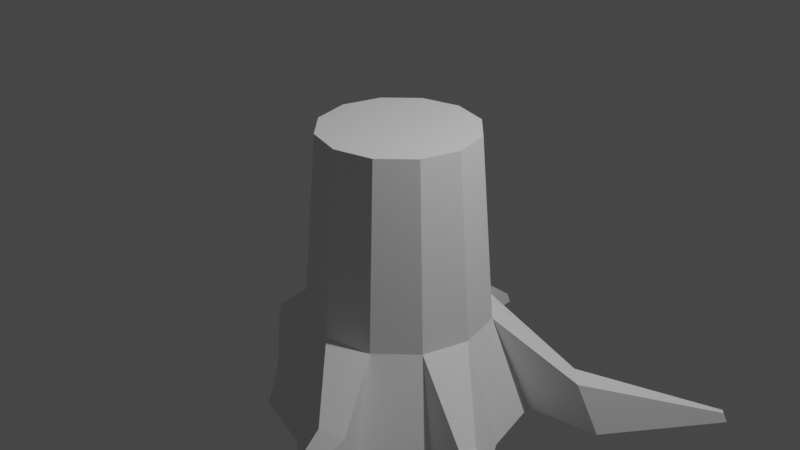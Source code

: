 # Source: treetrunk.blend  (saved by Blender 2.93.21; exported with 4.5.12 LTS)
import bpy
from mathutils import Matrix  # noqa: F401  (used for matrix-valued properties, if any)

bpy.ops.wm.read_factory_settings(use_empty=True)
scene = bpy.context.scene
scene.name = 'Scene'

# ---- collections
col_collection = bpy.data.collections.new('Collection'); scene.collection.children.link(col_collection)

# ---- world
world_world = bpy.data.worlds.new('World'); scene.world = world_world
world_world.use_nodes = True; world_world.node_tree.nodes.clear()
_N = world_world.node_tree.nodes; _L = world_world.node_tree.links
n0 = _N.new('ShaderNodeOutputWorld'); n0.name = 'World Output'; n0.location = (300, 300)
n1 = _N.new('ShaderNodeBackground'); n1.name = 'Background'; n1.location = (10, 300)
n1.inputs[0].default_value = (0.05088, 0.05088, 0.05088, 1.0)
_L.new(n1.outputs[0], n0.inputs[0])
n0.is_active_output = True
world_world.color = (0.05088, 0.05088, 0.05088)
world_world.use_sun_shadow = False
world_world.sun_shadow_jitter_overblur = 0.0

# ---- cameras
cam_camera = bpy.data.cameras.new('Camera')
cam_camera.clip_end = 100.0
cam_camera.ortho_scale = 7.314

# ---- lights
light_light = bpy.data.lights.new('Light', 'POINT')
light_light.transmission_factor = 0.0
light_light.energy = 1000.0
light_light.shadow_soft_size = 0.1
light_light.shadow_maximum_resolution = 0.006
light_light.use_absolute_resolution = True

# ---- meshes
me_cylinder = bpy.data.meshes.new('Cylinder')
me_cylinder.from_pydata([(0.0, 1.0, -1.0), (-2.395e-09, 0.8393, 1.0), (0.5, 0.866, -1.0), (0.4196, 0.7268, 1.0), (0.866, 0.5, -1.0), (0.7268, 0.4196, 1.0), (1.0, -4.371e-08, -1.0), (0.8393, -3.828e-08, 1.0), (0.866, -0.5, -1.0), (0.7268, -0.4196, 1.0), (0.5, -0.866, -1.0), (0.4196, -0.7268, 1.0), (-8.742e-08, -1.0, -1.0), (-7.577e-08, -0.8393, 1.0), (-0.5, -0.866, -1.0), (-0.4196, -0.7268, 1.0), (-0.866, -0.5, -1.0), (-0.7268, -0.4196, 1.0), (-1.0, 1.192e-08, -1.0), (-0.8393, 8.411e-09, 1.0), (-0.866, 0.5, -1.0), (-0.7268, 0.4196, 1.0), (-0.5, 0.866, -1.0), (-0.4196, 0.7268, 1.0), (6.407e-09, 1.43, -2.032), (0.715, 1.238, -2.032), (1.238, 0.715, -2.032), (1.43, -5.824e-08, -2.032), (1.238, -0.715, -2.032), (0.715, -1.238, -2.032), (-1.186e-07, -1.43, -2.032), (-0.715, -1.238, -2.032), (-1.238, -0.715, -2.032), (-1.43, 2.132e-08, -2.032), (-1.238, 0.715, -2.032), (-0.715, 1.238, -2.032), (0.7847, -2.267, -1.894), (0.7181, -2.285, -1.894), (0.8134, -2.317, -2.032), (0.7181, -2.343, -2.032), (1.637, -0.5364, -1.671), (1.591, -0.7067, -1.671), (1.783, -0.5364, -2.022), (1.718, -0.7799, -2.022), (2.246, -0.6904, -1.913), (2.233, -0.7385, -1.913), (2.288, -0.6904, -2.012), (2.269, -0.7591, -2.012), (-2.157, 0.06672, -1.94), (-2.168, 0.1085, -1.94), (-2.188, 0.04874, -2.026), (-2.204, 0.1085, -2.026), (-0.4704, 2.208, -1.93), (-0.4086, 2.225, -1.93), (-0.497, 2.254, -2.058), (-0.4086, 2.278, -2.058), (2.772, 1.993, -1.89), (2.809, 1.955, -1.89), (2.794, 2.031, -1.995), (2.847, 1.977, -1.995), (1.838, 0.7289, -1.445), (1.636, 0.9306, -1.445), (1.754, 1.136, -2.013), (2.043, 0.8474, -2.013), (-0.3531, 1.854, -2.045), (-0.3531, 1.613, -1.465), (-0.7548, 1.746, -2.045), (-0.634, 1.537, -1.465), (0.6217, -1.63, -1.438), (0.9094, -1.552, -1.438), (0.6217, -1.877, -2.032), (1.033, -1.767, -2.032)], [], [(0, 1, 3, 2), (2, 3, 5, 4), (4, 5, 7, 6), (6, 7, 9, 8), (8, 9, 11, 10), (10, 11, 13, 12), (12, 13, 15, 14), (14, 15, 17, 16), (16, 17, 19, 18), (18, 19, 21, 20), (3, 1, 23, 21, 19, 17, 15, 13, 11, 9, 7, 5), (20, 21, 23, 22), (22, 23, 1, 0), (4, 6, 27, 26), (24, 25, 26, 27, 28, 29, 30, 31, 32, 33, 34, 35), (20, 22, 35, 34), (61, 60, 57, 56), (18, 20, 34, 33), (33, 32, 50, 51), (14, 16, 32, 31), (12, 14, 31, 30), (69, 68, 37, 36), (8, 10, 29, 28), (27, 6, 40, 42), (65, 64, 55, 53), (0, 2, 25, 24), (36, 37, 39, 38), (68, 70, 39, 37), (70, 71, 38, 39), (71, 69, 36, 38), (42, 40, 44, 46), (8, 28, 43, 41), (6, 8, 41, 40), (28, 27, 42, 43), (44, 45, 47, 46), (40, 41, 45, 44), (41, 43, 47, 45), (43, 42, 46, 47), (48, 49, 51, 50), (18, 33, 51, 49), (16, 18, 49, 48), (32, 16, 48, 50), (52, 53, 55, 54), (64, 66, 54, 55), (67, 65, 53, 52), (66, 67, 52, 54), (56, 57, 59, 58), (63, 62, 58, 59), (60, 63, 59, 57), (62, 61, 56, 58), (25, 2, 61, 62), (4, 26, 63, 60), (26, 25, 62, 63), (2, 4, 60, 61), (35, 22, 67, 66), (22, 0, 65, 67), (24, 35, 66, 64), (0, 24, 64, 65), (29, 10, 69, 71), (30, 29, 71, 70), (12, 30, 70, 68), (10, 12, 68, 69)])
_uv = me_cylinder.uv_layers.new(name='UVMap')
_uv.uv.foreach_set('vector', [1.0, 0.5, 1.0, 1.0, 0.9167, 1.0, 0.9167, 0.5, 0.9167, 0.5, 0.9167, 1.0, 0.8333, 1.0, 0.8333, 0.5, 0.8333, 0.5, 0.8333, 1.0, 0.75, 1.0, 0.75, 0.5, 0.75, 0.5, 0.75, 1.0, 0.6667, 1.0, 0.6667, 0.5, 0.6667, 0.5, 0.6667, 1.0, 0.5833, 1.0, 0.5833, 0.5, 0.5833, 0.5, 0.5833, 1.0, 0.5, 1.0, 0.5, 0.5, 0.5, 0.5, 0.5, 1.0, 0.4167, 1.0, 0.4167, 0.5, 0.4167, 0.5, 0.4167, 1.0, 0.3333, 1.0, 0.3333, 0.5, 0.3333, 0.5, 0.3333, 1.0, 0.25, 1.0, 0.25, 0.5, 0.25, 0.5, 0.25, 1.0, 0.1667, 1.0, 0.1667, 0.5, 0.37, 0.4578, 0.25, 0.49, 0.13, 0.4578, 0.04215, 0.37, 0.01, 0.25, 0.04215, 0.13, 0.13, 0.04215, 0.25, 0.01, 0.37, 0.04215, 0.4578, 0.13, 0.49, 0.25, 0.4578, 0.37, 0.1667, 0.5, 0.1667, 1.0, 0.08333, 1.0, 0.08333, 0.5, 0.08333, 0.5, 0.08333, 1.0, 7.451e-08, 1.0, 7.451e-08, 0.5, 0.8333, 0.5, 0.75, 0.5, 0.75, 0.5, 0.8333, 0.5, 0.75, 0.49, 0.87, 0.4578, 0.9578, 0.37, 0.99, 0.25, 0.9578, 0.13, 0.87, 0.04215, 0.75, 0.01, 0.63, 0.04215, 0.5422, 0.13, 0.51, 0.25, 0.5422, 0.37, 0.63, 0.4578, 0.1667, 0.5, 0.08333, 0.5, 0.08333, 0.5, 0.1667, 0.5, 0.9167, 0.5, 0.8333, 0.5, 0.8333, 0.5, 0.9167, 0.5, 0.25, 0.5, 0.1667, 0.5, 0.1667, 0.5, 0.25, 0.5, 0.51, 0.25, 0.5422, 0.13, 0.5422, 0.13, 0.51, 0.25, 0.4167, 0.5, 0.3333, 0.5, 0.3333, 0.5, 0.4167, 0.5, 0.5, 0.5, 0.4167, 0.5, 0.4167, 0.5, 0.5, 0.5, 0.5833, 0.5, 0.5, 0.5, 0.5, 0.5, 0.5833, 0.5, 0.6667, 0.5, 0.5833, 0.5, 0.5833, 0.5, 0.6667, 0.5, 0.75, 0.5, 0.75, 0.5, 0.75, 0.5, 0.75, 0.5, 1.0, 0.5, 1.0, 0.5, 1.0, 0.5, 1.0, 0.5, 1.0, 0.5, 0.9167, 0.5, 0.9167, 0.5, 1.0, 0.5, 0.5833, 0.5, 0.5, 0.5, 0.5, 0.5, 0.5833, 0.5, 0.5, 0.5, 0.5, 0.5, 0.5, 0.5, 0.5, 0.5, 0.75, 0.01, 0.87, 0.04215, 0.87, 0.04215, 0.75, 0.01, 0.5833, 0.5, 0.5833, 0.5, 0.5833, 0.5, 0.5833, 0.5, 0.75, 0.5, 0.75, 0.5, 0.75, 0.5, 0.75, 0.5, 0.6667, 0.5, 0.6667, 0.5, 0.6667, 0.5, 0.6667, 0.5, 0.75, 0.5, 0.6667, 0.5, 0.6667, 0.5, 0.75, 0.5, 0.9578, 0.13, 0.99, 0.25, 0.99, 0.25, 0.9578, 0.13, 0.75, 0.5, 0.6667, 0.5, 0.6667, 0.5, 0.75, 0.5, 0.75, 0.5, 0.6667, 0.5, 0.6667, 0.5, 0.75, 0.5, 0.6667, 0.5, 0.6667, 0.5, 0.6667, 0.5, 0.6667, 0.5, 0.9578, 0.13, 0.99, 0.25, 0.99, 0.25, 0.9578, 0.13, 0.3333, 0.5, 0.25, 0.5, 0.25, 0.5, 0.3333, 0.5, 0.25, 0.5, 0.25, 0.5, 0.25, 0.5, 0.25, 0.5, 0.3333, 0.5, 0.25, 0.5, 0.25, 0.5, 0.3333, 0.5, 0.3333, 0.5, 0.3333, 0.5, 0.3333, 0.5, 0.3333, 0.5, 0.08333, 0.5, 7.451e-08, 0.5, 7.451e-08, 0.5, 0.08333, 0.5, 0.75, 0.49, 0.63, 0.4578, 0.63, 0.4578, 0.75, 0.49, 0.08333, 0.5, 7.451e-08, 0.5, 7.451e-08, 0.5, 0.08333, 0.5, 0.08333, 0.5, 0.08333, 0.5, 0.08333, 0.5, 0.08333, 0.5, 0.9167, 0.5, 0.8333, 0.5, 0.8333, 0.5, 0.9167, 0.5, 0.9578, 0.37, 0.87, 0.4578, 0.87, 0.4578, 0.9578, 0.37, 0.8333, 0.5, 0.8333, 0.5, 0.8333, 0.5, 0.8333, 0.5, 0.9167, 0.5, 0.9167, 0.5, 0.9167, 0.5, 0.9167, 0.5, 0.9167, 0.5, 0.9167, 0.5, 0.9167, 0.5, 0.9167, 0.5, 0.8333, 0.5, 0.8333, 0.5, 0.8333, 0.5, 0.8333, 0.5, 0.9578, 0.37, 0.87, 0.4578, 0.87, 0.4578, 0.9578, 0.37, 0.9167, 0.5, 0.8333, 0.5, 0.8333, 0.5, 0.9167, 0.5, 0.08333, 0.5, 0.08333, 0.5, 0.08333, 0.5, 0.08333, 0.5, 0.08333, 0.5, 7.451e-08, 0.5, 7.451e-08, 0.5, 0.08333, 0.5, 0.75, 0.49, 0.63, 0.4578, 0.63, 0.4578, 0.75, 0.49, 1.0, 0.5, 1.0, 0.5, 1.0, 0.5, 1.0, 0.5, 0.5833, 0.5, 0.5833, 0.5, 0.5833, 0.5, 0.5833, 0.5, 0.75, 0.01, 0.87, 0.04215, 0.87, 0.04215, 0.75, 0.01, 0.5, 0.5, 0.5, 0.5, 0.5, 0.5, 0.5, 0.5, 0.5833, 0.5, 0.5, 0.5, 0.5, 0.5, 0.5833, 0.5])
me_cylinder.use_remesh_fix_poles = True
me_cylinder.use_remesh_preserve_attributes = False
me_cylinder.update()

# ---- objects
ob_light = bpy.data.objects.new('Light', light_light)
ob_camera = bpy.data.objects.new('Camera', cam_camera)
ob_cylinder = bpy.data.objects.new('Cylinder', me_cylinder)

# ---- transforms, parenting, visibility, modifiers, constraints
ob_light.location = (4.076, 1.005, 5.904)
ob_light.rotation_euler = (0.6503, 0.05522, 1.866)
ob_light.lock_rotations_4d = False
ob_light.empty_display_type = 'ARROWS'
ob_light.color = (0.0, 0.0, 0.0, 0.0)
ob_light.lineart.crease_threshold = 0.0
ob_camera.location = (7.359, -6.926, 4.958)
ob_camera.rotation_euler = (1.109, 0.0, 0.8149)
ob_camera.lock_rotations_4d = False
ob_camera.empty_display_type = 'ARROWS'
ob_camera.color = (0.0, 0.0, 0.0, 0.0)
ob_camera.display_type = 'WIRE'
ob_camera.lineart.crease_threshold = 0.0
ob_cylinder.location = (0.0, 0.0, 0.0)

# ---- collection membership
col_collection.objects.link(ob_light)
col_collection.objects.link(ob_camera)
col_collection.objects.link(ob_cylinder)

# ---- scene / render settings (as saved in the file)
scene.camera = ob_camera
scene.frame_start = 1; scene.frame_end = 250; scene.frame_set(1)
scene.render.engine = 'BLENDER_EEVEE_NEXT'
scene.cycles.use_denoising = False
scene.cycles.samples = 128
scene.cycles.sampling_pattern = 'TABULATED_SOBOL'
scene.cycles.use_adaptive_sampling = False
scene.cycles.use_light_tree = False
scene.view_settings.view_transform = 'Filmic'
bpy.context.view_layer.update()
